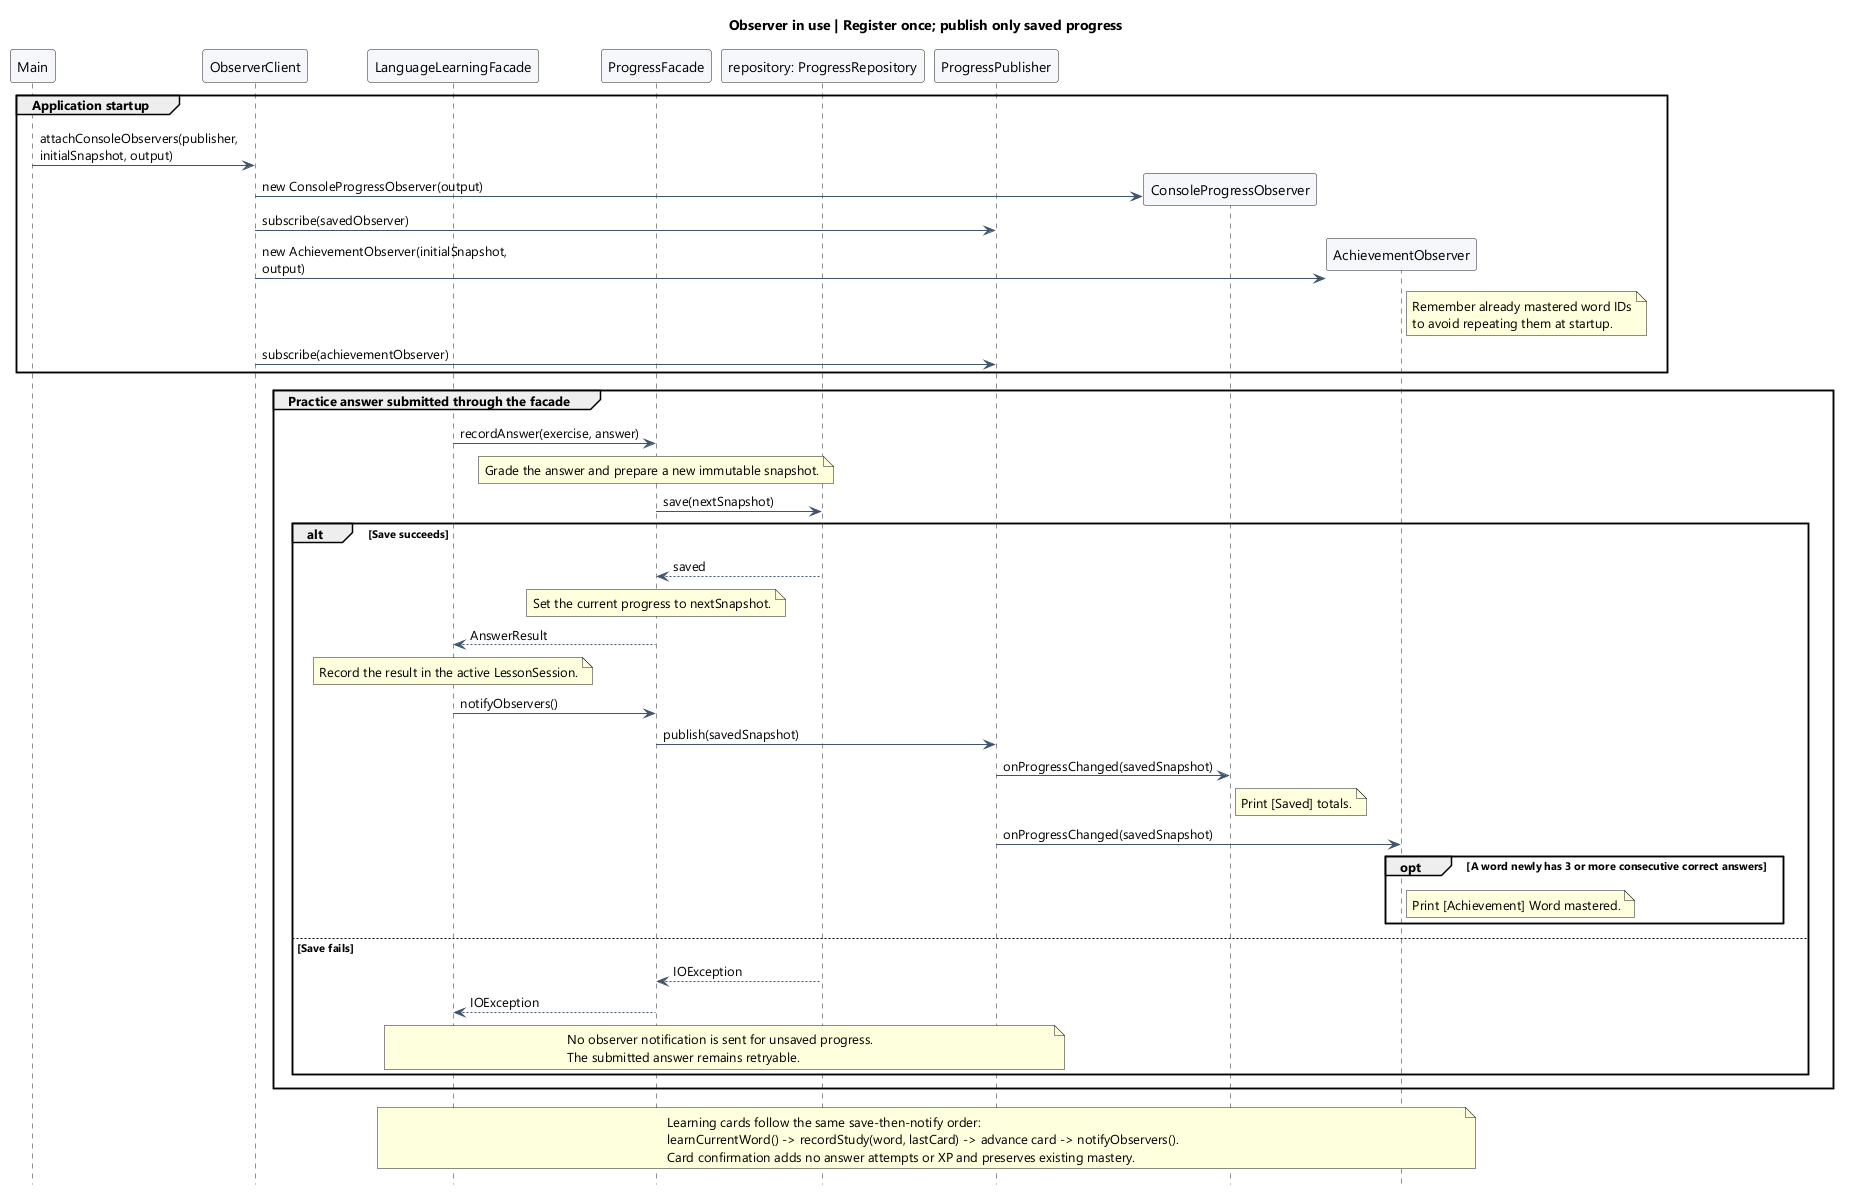

The diagram above was rendered by PlantUML. Its source (embedded in the PNG):
@startuml
skinparam defaultFontName Segoe UI
skinparam shadowing false
skinparam backgroundColor white
skinparam ArrowColor #40546E
skinparam sequenceParticipantBackgroundColor #F5F7FB
skinparam maxMessageSize 250
hide footbox
title Observer in use | Register once; publish only saved progress

participant Main
participant ObserverClient as Registration
participant LanguageLearningFacade as Facade
participant ProgressFacade as Progress
participant "repository: ProgressRepository" as Storage
participant ProgressPublisher as Publisher
participant ConsoleProgressObserver as Saved
participant AchievementObserver as Achievement

group Application startup
  Main -> Registration : attachConsoleObservers(publisher, initialSnapshot, output)
  create Saved
  Registration -> Saved : new ConsoleProgressObserver(output)
  Registration -> Publisher : subscribe(savedObserver)
  create Achievement
  Registration -> Achievement : new AchievementObserver(initialSnapshot, output)
  note right of Achievement
    Remember already mastered word IDs
    to avoid repeating them at startup.
  end note
  Registration -> Publisher : subscribe(achievementObserver)
end

group Practice answer submitted through the facade
  Facade -> Progress : recordAnswer(exercise, answer)
  note over Progress
    Grade the answer and prepare a new immutable snapshot.
  end note
  Progress -> Storage : save(nextSnapshot)
  alt Save succeeds
    Storage --> Progress : saved
    note over Progress
      Set the current progress to nextSnapshot.
    end note
    Progress --> Facade : AnswerResult
    note over Facade
      Record the result in the active LessonSession.
    end note
    Facade -> Progress : notifyObservers()
    Progress -> Publisher : publish(savedSnapshot)
    Publisher -> Saved : onProgressChanged(savedSnapshot)
    note right of Saved
      Print [Saved] totals.
    end note
    Publisher -> Achievement : onProgressChanged(savedSnapshot)
    opt A word newly has 3 or more consecutive correct answers
      note right of Achievement
        Print [Achievement] Word mastered.
      end note
    end
  else Save fails
    Storage --> Progress : IOException
    Progress --> Facade : IOException
    note over Facade, Publisher
      No observer notification is sent for unsaved progress.
      The submitted answer remains retryable.
    end note
  end
end

note over Facade, Achievement
  Learning cards follow the same save-then-notify order:
  learnCurrentWord() -> recordStudy(word, lastCard) -> advance card -> notifyObservers().
  Card confirmation adds no answer attempts or XP and preserves existing mastery.
end note
@enduml